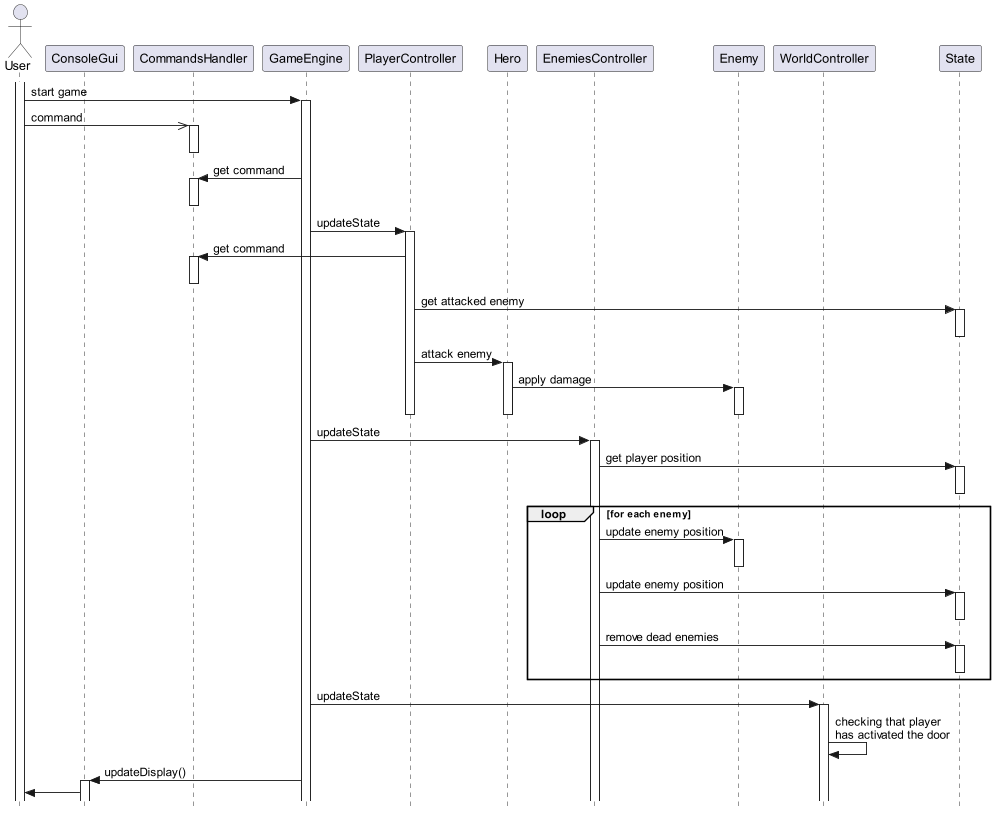

The diagram above was rendered by PlantUML. Its source (embedded in the PNG):
@startuml
'https://plantuml.com/sequence-diagram


skinparam style strictuml
actor User
participant ConsoleGui
participant CommandsHandler
participant GameEngine
participant PlayerController
participant Hero
participant EnemiesController
participant Enemy
participant WorldController
participant State

activate User
User -> GameEngine : start game
activate GameEngine
User ->> CommandsHandler : command
activate CommandsHandler
deactivate CommandsHandler

GameEngine -> CommandsHandler : get command
activate CommandsHandler
'GameEngine <<- CommandsHandler
deactivate CommandsHandler

GameEngine -> PlayerController : updateState
activate PlayerController
PlayerController -> CommandsHandler : get command
activate CommandsHandler
'CommandsHandler ->> PlayerController
deactivate CommandsHandler

PlayerController -> State : get attacked enemy
activate State
deactivate State
PlayerController -> Hero : attack enemy
activate Hero
Hero -> Enemy : apply damage
activate Enemy
deactivate Hero
deactivate Enemy
deactivate PlayerController

GameEngine -> EnemiesController : updateState
activate EnemiesController
EnemiesController -> State : get player position
activate State
deactivate State
loop for each enemy
EnemiesController -> Enemy : update enemy position
activate Enemy
deactivate Enemy
EnemiesController -> State : update enemy position
activate State
deactivate State
EnemiesController -> State : remove dead enemies
activate State
deactivate State
end

GameEngine -> WorldController : updateState
activate WorldController
WorldController -> WorldController : checking that player\nhas activated the door

GameEngine -> ConsoleGui : updateDisplay()
activate ConsoleGui
ConsoleGui -> User





@enduml